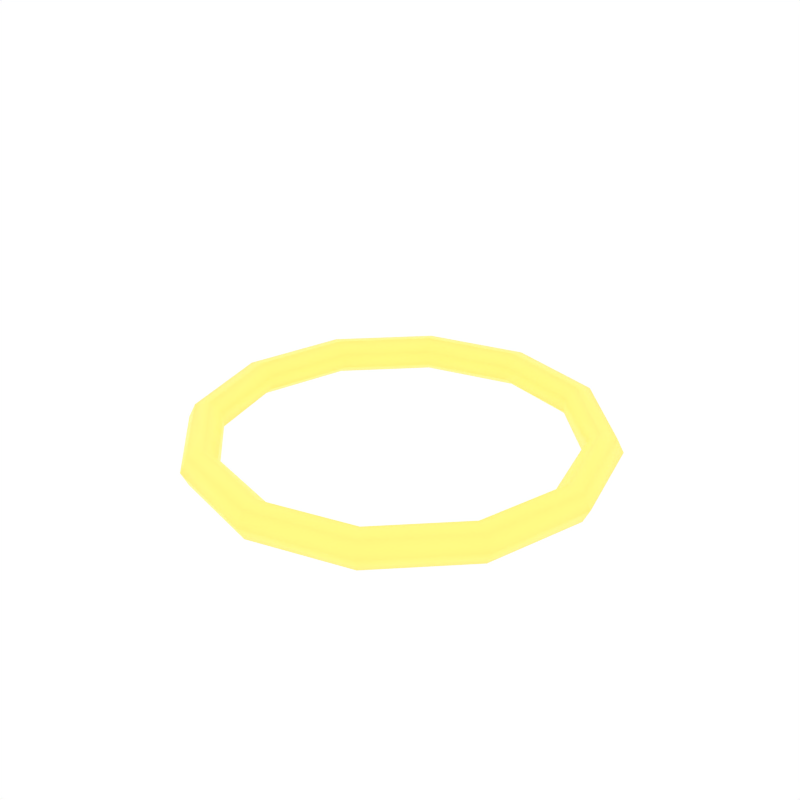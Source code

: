 # Source: Swoosh.blend  (saved by Blender 2.91.10; exported with 4.5.12 LTS)
import bpy
from mathutils import Matrix  # noqa: F401  (used for matrix-valued properties, if any)

bpy.ops.wm.read_factory_settings(use_empty=True)
scene = bpy.context.scene
scene.name = 'Scene'

# ---- collections
col_collection_1 = bpy.data.collections.new('Collection 1'); scene.collection.children.link(col_collection_1)

# ---- materials (node trees are filled in below, after node groups)
mat_material = bpy.data.materials.new('Material')
mat_material.use_transparent_shadow = False

# ---- material node trees
mat_material.use_nodes = True; mat_material.node_tree.nodes.clear()
_N = mat_material.node_tree.nodes; _L = mat_material.node_tree.links
n0 = _N.new('ShaderNodeBsdfPrincipled'); n0.name = 'Principled BSDF'; n0.location = (10, 300)
n0.distribution = 'GGX'
n0.subsurface_method = 'BURLEY'
n0.inputs[0].default_value = (0.9451, 0.7523, 0.1678, 1.0)
n0.inputs[3].default_value = 1.45
n0.inputs[27].default_value = (0.3707, 0.2092, 0.0402, 1.0)
n0.inputs[28].default_value = 1.0
n1 = _N.new('ShaderNodeOutputMaterial'); n1.name = 'Material Output'; n1.location = (300, 300)
_L.new(n0.outputs[0], n1.inputs[0])
n1.is_active_output = True

# ---- world
world_world = bpy.data.worlds.new('World'); scene.world = world_world
world_world.color = (1.0, 1.0, 1.0)
world_world.use_sun_shadow = False
world_world.sun_shadow_jitter_overblur = 0.0
world_world.cycles.sampling_method = 'NONE'
world_world.cycles.sample_map_resolution = 256

# ---- meshes
me_torus_001 = bpy.data.meshes.new('Torus.001')
me_torus_001.from_pydata([(0.8, 0.0, 0.2258), (0.7736, 0.0, 0.2805), (0.7144, 0.0, 0.294), (0.6669, 0.0, 0.2561), (0.6669, 0.0, 0.1954), (0.7144, 0.0, 0.1575), (0.7736, 0.0, 0.171), (0.6928, 0.4, 0.2258), (0.67, 0.3868, 0.2805), (0.6187, 0.3572, 0.294), (0.5776, 0.3335, 0.2561), (0.5776, 0.3335, 0.1954), (0.6187, 0.3572, 0.1575), (0.67, 0.3868, 0.171), (0.4, 0.6928, 0.2258), (0.3868, 0.67, 0.2805), (0.3572, 0.6187, 0.294), (0.3335, 0.5776, 0.2561), (0.3335, 0.5776, 0.1954), (0.3572, 0.6187, 0.1575), (0.3868, 0.67, 0.171), (0.0, 0.8, 0.2258), (-1.192e-07, 0.7736, 0.2805), (-1.192e-07, 0.7144, 0.294), (-1.192e-07, 0.6669, 0.2561), (-1.192e-07, 0.6669, 0.1954), (-1.192e-07, 0.7144, 0.1575), (-1.192e-07, 0.7736, 0.171), (-0.4, 0.6928, 0.2258), (-0.3868, 0.67, 0.2805), (-0.3572, 0.6187, 0.294), (-0.3335, 0.5776, 0.2561), (-0.3335, 0.5776, 0.1954), (-0.3572, 0.6187, 0.1575), (-0.3868, 0.67, 0.171), (-0.6928, 0.4, 0.2258), (-0.67, 0.3868, 0.2805), (-0.6187, 0.3572, 0.294), (-0.5776, 0.3335, 0.2561), (-0.5776, 0.3335, 0.1954), (-0.6187, 0.3572, 0.1575), (-0.67, 0.3868, 0.171), (-0.8, 5.96e-08, 0.2258), (-0.7736, 5.96e-08, 0.2805), (-0.7144, 5.96e-08, 0.294), (-0.6669, 5.96e-08, 0.2561), (-0.6669, 5.96e-08, 0.1954), (-0.7144, 5.96e-08, 0.1575), (-0.7736, 5.96e-08, 0.171), (-0.6928, -0.4, 0.2258), (-0.67, -0.3868, 0.2805), (-0.6187, -0.3572, 0.294), (-0.5776, -0.3335, 0.2561), (-0.5776, -0.3335, 0.1954), (-0.6187, -0.3572, 0.1575), (-0.67, -0.3868, 0.171), (-0.4, -0.6928, 0.2258), (-0.3868, -0.67, 0.2805), (-0.3572, -0.6187, 0.294), (-0.3335, -0.5776, 0.2561), (-0.3335, -0.5776, 0.1954), (-0.3572, -0.6187, 0.1575), (-0.3868, -0.67, 0.171), (0.0, -0.8, 0.2258), (-1.192e-07, -0.7736, 0.2805), (-1.192e-07, -0.7144, 0.294), (-1.192e-07, -0.6669, 0.2561), (-1.192e-07, -0.6669, 0.1954), (-1.192e-07, -0.7144, 0.1575), (-1.192e-07, -0.7736, 0.171), (0.4, -0.6928, 0.2258), (0.3868, -0.67, 0.2805), (0.3572, -0.6187, 0.294), (0.3335, -0.5776, 0.2561), (0.3335, -0.5776, 0.1954), (0.3572, -0.6187, 0.1575), (0.3868, -0.67, 0.171), (0.6928, -0.4, 0.2258), (0.67, -0.3868, 0.2805), (0.6187, -0.3572, 0.294), (0.5776, -0.3335, 0.2561), (0.5776, -0.3335, 0.1954), (0.6187, -0.3572, 0.1575), (0.67, -0.3868, 0.171)], [], [(0, 7, 8, 1), (1, 8, 9, 2), (2, 9, 10, 3), (3, 10, 11, 4), (4, 11, 12, 5), (5, 12, 13, 6), (6, 13, 7, 0), (7, 14, 15, 8), (8, 15, 16, 9), (9, 16, 17, 10), (10, 17, 18, 11), (11, 18, 19, 12), (12, 19, 20, 13), (13, 20, 14, 7), (14, 21, 22, 15), (15, 22, 23, 16), (16, 23, 24, 17), (17, 24, 25, 18), (18, 25, 26, 19), (19, 26, 27, 20), (20, 27, 21, 14), (21, 28, 29, 22), (22, 29, 30, 23), (23, 30, 31, 24), (24, 31, 32, 25), (25, 32, 33, 26), (26, 33, 34, 27), (27, 34, 28, 21), (28, 35, 36, 29), (29, 36, 37, 30), (30, 37, 38, 31), (31, 38, 39, 32), (32, 39, 40, 33), (33, 40, 41, 34), (34, 41, 35, 28), (35, 42, 43, 36), (36, 43, 44, 37), (37, 44, 45, 38), (38, 45, 46, 39), (39, 46, 47, 40), (40, 47, 48, 41), (41, 48, 42, 35), (42, 49, 50, 43), (43, 50, 51, 44), (44, 51, 52, 45), (45, 52, 53, 46), (46, 53, 54, 47), (47, 54, 55, 48), (48, 55, 49, 42), (49, 56, 57, 50), (50, 57, 58, 51), (51, 58, 59, 52), (52, 59, 60, 53), (53, 60, 61, 54), (54, 61, 62, 55), (55, 62, 56, 49), (56, 63, 64, 57), (57, 64, 65, 58), (58, 65, 66, 59), (59, 66, 67, 60), (60, 67, 68, 61), (61, 68, 69, 62), (62, 69, 63, 56), (63, 70, 71, 64), (64, 71, 72, 65), (65, 72, 73, 66), (66, 73, 74, 67), (67, 74, 75, 68), (68, 75, 76, 69), (69, 76, 70, 63), (70, 77, 78, 71), (71, 78, 79, 72), (72, 79, 80, 73), (73, 80, 81, 74), (74, 81, 82, 75), (75, 82, 83, 76), (76, 83, 77, 70), (77, 0, 1, 78), (78, 1, 2, 79), (79, 2, 3, 80), (80, 3, 4, 81), (81, 4, 5, 82), (82, 5, 6, 83), (83, 6, 0, 77)])
me_torus_001.polygons.foreach_set('use_smooth', [True] * 84)
_uv = me_torus_001.uv_layers.new(name='UVMap')
_uv.uv.foreach_set('vector', [0.5, 0.5714, 0.5833, 0.5714, 0.5833, 0.7143, 0.5, 0.7143, 0.5, 0.7143, 0.5833, 0.7143, 0.5833, 0.8571, 0.5, 0.8571, 0.5, 0.8571, 0.5833, 0.8571, 0.5833, 1.0, 0.5, 1.0, 0.5, -2.22e-16, 0.5833, -2.22e-16, 0.5833, 0.1429, 0.5, 0.1429, 0.5, 0.1429, 0.5833, 0.1429, 0.5833, 0.2857, 0.5, 0.2857, 0.5, 0.2857, 0.5833, 0.2857, 0.5833, 0.4286, 0.5, 0.4286, 0.5, 0.4286, 0.5833, 0.4286, 0.5833, 0.5714, 0.5, 0.5714, 0.5833, 0.5714, 0.6667, 0.5714, 0.6667, 0.7143, 0.5833, 0.7143, 0.5833, 0.7143, 0.6667, 0.7143, 0.6667, 0.8571, 0.5833, 0.8571, 0.5833, 0.8571, 0.6667, 0.8571, 0.6667, 1.0, 0.5833, 1.0, 0.5833, -2.22e-16, 0.6667, -2.22e-16, 0.6667, 0.1429, 0.5833, 0.1429, 0.5833, 0.1429, 0.6667, 0.1429, 0.6667, 0.2857, 0.5833, 0.2857, 0.5833, 0.2857, 0.6667, 0.2857, 0.6667, 0.4286, 0.5833, 0.4286, 0.5833, 0.4286, 0.6667, 0.4286, 0.6667, 0.5714, 0.5833, 0.5714, 0.6667, 0.5714, 0.75, 0.5714, 0.75, 0.7143, 0.6667, 0.7143, 0.6667, 0.7143, 0.75, 0.7143, 0.75, 0.8571, 0.6667, 0.8571, 0.6667, 0.8571, 0.75, 0.8571, 0.75, 1.0, 0.6667, 1.0, 0.6667, -2.22e-16, 0.75, -2.22e-16, 0.75, 0.1429, 0.6667, 0.1429, 0.6667, 0.1429, 0.75, 0.1429, 0.75, 0.2857, 0.6667, 0.2857, 0.6667, 0.2857, 0.75, 0.2857, 0.75, 0.4286, 0.6667, 0.4286, 0.6667, 0.4286, 0.75, 0.4286, 0.75, 0.5714, 0.6667, 0.5714, 0.75, 0.5714, 0.8333, 0.5714, 0.8333, 0.7143, 0.75, 0.7143, 0.75, 0.7143, 0.8333, 0.7143, 0.8333, 0.8571, 0.75, 0.8571, 0.75, 0.8571, 0.8333, 0.8571, 0.8333, 1.0, 0.75, 1.0, 0.75, -2.22e-16, 0.8333, -2.22e-16, 0.8333, 0.1429, 0.75, 0.1429, 0.75, 0.1429, 0.8333, 0.1429, 0.8333, 0.2857, 0.75, 0.2857, 0.75, 0.2857, 0.8333, 0.2857, 0.8333, 0.4286, 0.75, 0.4286, 0.75, 0.4286, 0.8333, 0.4286, 0.8333, 0.5714, 0.75, 0.5714, 0.8333, 0.5714, 0.9167, 0.5714, 0.9167, 0.7143, 0.8333, 0.7143, 0.8333, 0.7143, 0.9167, 0.7143, 0.9167, 0.8571, 0.8333, 0.8571, 0.8333, 0.8571, 0.9167, 0.8571, 0.9167, 1.0, 0.8333, 1.0, 0.8333, -2.22e-16, 0.9167, -2.22e-16, 0.9167, 0.1429, 0.8333, 0.1429, 0.8333, 0.1429, 0.9167, 0.1429, 0.9167, 0.2857, 0.8333, 0.2857, 0.8333, 0.2857, 0.9167, 0.2857, 0.9167, 0.4286, 0.8333, 0.4286, 0.8333, 0.4286, 0.9167, 0.4286, 0.9167, 0.5714, 0.8333, 0.5714, 0.9167, 0.5714, 1.0, 0.5714, 1.0, 0.7143, 0.9167, 0.7143, 0.9167, 0.7143, 1.0, 0.7143, 1.0, 0.8571, 0.9167, 0.8571, 0.9167, 0.8571, 1.0, 0.8571, 1.0, 1.0, 0.9167, 1.0, 0.9167, -2.22e-16, 1.0, -2.22e-16, 1.0, 0.1429, 0.9167, 0.1429, 0.9167, 0.1429, 1.0, 0.1429, 1.0, 0.2857, 0.9167, 0.2857, 0.9167, 0.2857, 1.0, 0.2857, 1.0, 0.4286, 0.9167, 0.4286, 0.9167, 0.4286, 1.0, 0.4286, 1.0, 0.5714, 0.9167, 0.5714, 2.22e-16, 0.5714, 0.08333, 0.5714, 0.08333, 0.7143, 2.22e-16, 0.7143, 2.22e-16, 0.7143, 0.08333, 0.7143, 0.08333, 0.8571, 2.22e-16, 0.8571, 2.22e-16, 0.8571, 0.08333, 0.8571, 0.08333, 1.0, 2.22e-16, 1.0, 2.22e-16, -2.22e-16, 0.08333, -2.22e-16, 0.08333, 0.1429, 2.22e-16, 0.1429, 2.22e-16, 0.1429, 0.08333, 0.1429, 0.08333, 0.2857, 2.22e-16, 0.2857, 2.22e-16, 0.2857, 0.08333, 0.2857, 0.08333, 0.4286, 2.22e-16, 0.4286, 2.22e-16, 0.4286, 0.08333, 0.4286, 0.08333, 0.5714, 2.22e-16, 0.5714, 0.08333, 0.5714, 0.1667, 0.5714, 0.1667, 0.7143, 0.08333, 0.7143, 0.08333, 0.7143, 0.1667, 0.7143, 0.1667, 0.8571, 0.08333, 0.8571, 0.08333, 0.8571, 0.1667, 0.8571, 0.1667, 1.0, 0.08333, 1.0, 0.08333, -2.22e-16, 0.1667, -2.22e-16, 0.1667, 0.1429, 0.08333, 0.1429, 0.08333, 0.1429, 0.1667, 0.1429, 0.1667, 0.2857, 0.08333, 0.2857, 0.08333, 0.2857, 0.1667, 0.2857, 0.1667, 0.4286, 0.08333, 0.4286, 0.08333, 0.4286, 0.1667, 0.4286, 0.1667, 0.5714, 0.08333, 0.5714, 0.1667, 0.5714, 0.25, 0.5714, 0.25, 0.7143, 0.1667, 0.7143, 0.1667, 0.7143, 0.25, 0.7143, 0.25, 0.8571, 0.1667, 0.8571, 0.1667, 0.8571, 0.25, 0.8571, 0.25, 1.0, 0.1667, 1.0, 0.1667, -2.22e-16, 0.25, -2.22e-16, 0.25, 0.1429, 0.1667, 0.1429, 0.1667, 0.1429, 0.25, 0.1429, 0.25, 0.2857, 0.1667, 0.2857, 0.1667, 0.2857, 0.25, 0.2857, 0.25, 0.4286, 0.1667, 0.4286, 0.1667, 0.4286, 0.25, 0.4286, 0.25, 0.5714, 0.1667, 0.5714, 0.25, 0.5714, 0.3333, 0.5714, 0.3333, 0.7143, 0.25, 0.7143, 0.25, 0.7143, 0.3333, 0.7143, 0.3333, 0.8571, 0.25, 0.8571, 0.25, 0.8571, 0.3333, 0.8571, 0.3333, 1.0, 0.25, 1.0, 0.25, -2.22e-16, 0.3333, -2.22e-16, 0.3333, 0.1429, 0.25, 0.1429, 0.25, 0.1429, 0.3333, 0.1429, 0.3333, 0.2857, 0.25, 0.2857, 0.25, 0.2857, 0.3333, 0.2857, 0.3333, 0.4286, 0.25, 0.4286, 0.25, 0.4286, 0.3333, 0.4286, 0.3333, 0.5714, 0.25, 0.5714, 0.3333, 0.5714, 0.4167, 0.5714, 0.4167, 0.7143, 0.3333, 0.7143, 0.3333, 0.7143, 0.4167, 0.7143, 0.4167, 0.8571, 0.3333, 0.8571, 0.3333, 0.8571, 0.4167, 0.8571, 0.4167, 1.0, 0.3333, 1.0, 0.3333, -2.22e-16, 0.4167, -2.22e-16, 0.4167, 0.1429, 0.3333, 0.1429, 0.3333, 0.1429, 0.4167, 0.1429, 0.4167, 0.2857, 0.3333, 0.2857, 0.3333, 0.2857, 0.4167, 0.2857, 0.4167, 0.4286, 0.3333, 0.4286, 0.3333, 0.4286, 0.4167, 0.4286, 0.4167, 0.5714, 0.3333, 0.5714, 0.4167, 0.5714, 0.5, 0.5714, 0.5, 0.7143, 0.4167, 0.7143, 0.4167, 0.7143, 0.5, 0.7143, 0.5, 0.8571, 0.4167, 0.8571, 0.4167, 0.8571, 0.5, 0.8571, 0.5, 1.0, 0.4167, 1.0, 0.4167, -2.22e-16, 0.5, -2.22e-16, 0.5, 0.1429, 0.4167, 0.1429, 0.4167, 0.1429, 0.5, 0.1429, 0.5, 0.2857, 0.4167, 0.2857, 0.4167, 0.2857, 0.5, 0.2857, 0.5, 0.4286, 0.4167, 0.4286, 0.4167, 0.4286, 0.5, 0.4286, 0.5, 0.5714, 0.4167, 0.5714])
me_torus_001.materials.append(mat_material)
me_torus_001.use_remesh_fix_poles = True
me_torus_001.use_remesh_preserve_attributes = False
me_torus_001.use_mirror_vertex_groups = False
me_torus_001.update()
arm_armature = bpy.data.armatures.new('Armature')  # bones are not reproduced

# ---- objects
ob_torus_001 = bpy.data.objects.new('Torus.001', me_torus_001)
ob_armature = bpy.data.objects.new('Armature', arm_armature)

# ---- transforms, parenting, visibility, modifiers, constraints
ob_torus_001.parent = ob_armature
ob_torus_001.location = (0.0, 0.0, 0.09062)
ob_torus_001.scale = (1.02, 1.02, 1.0)
ob_torus_001.lineart.crease_threshold = 0.0
_vg = ob_torus_001.vertex_groups.new(name='Bone')
for _i, _w in zip([0, 1, 2, 3, 4, 5, 6, 7, 8, 9, 10, 11, 12, 13, 14, 15, 16, 17, 18, 19, 20, 21, 22, 23, 24, 25, 26, 27, 28, 29, 30, 31, 32, 33, 34, 35, 36, 37, 38, 39, 40, 41, 42, 43, 44, 45, 46, 47, 48, 49, 50, 51, 52, 53, 54, 55, 56, 57, 58, 59, 60, 61, 62, 63, 64, 65, 66, 67, 68, 69, 70, 71, 72, 73, 74, 75, 76, 77, 78, 79, 80, 81, 82, 83], [1.0, 1.0, 1.0, 1.0, 1.0, 1.0, 1.0, 1.0, 1.0, 1.0, 1.0, 1.0, 1.0, 1.0, 1.0, 1.0, 1.0, 1.0, 1.0, 1.0, 1.0, 1.0, 1.0, 1.0, 1.0, 1.0, 1.0, 1.0, 1.0, 1.0, 1.0, 1.0, 1.0, 1.0, 1.0, 1.0, 1.0, 1.0, 1.0, 1.0, 1.0, 1.0, 1.0, 1.0, 1.0, 1.0, 1.0, 1.0, 1.0, 1.0, 1.0, 1.0, 1.0, 1.0, 1.0, 1.0, 1.0, 1.0, 1.0, 1.0, 1.0, 1.0, 1.0, 1.0, 1.0, 1.0, 1.0, 1.0, 1.0, 1.0, 1.0, 1.0, 1.0, 1.0, 1.0, 1.0, 1.0, 1.0, 1.0, 1.0, 1.0, 1.0, 1.0, 1.0]): _vg.add([_i], _w, 'REPLACE')
_m = ob_torus_001.modifiers.new('Armature', 'ARMATURE')
_m.object = ob_armature
ob_armature.location = (0.0, 0.0, 0.0)
ob_armature.lineart.crease_threshold = 0.0

# ---- collection membership
col_collection_1.objects.link(ob_torus_001)
col_collection_1.objects.link(ob_armature)

# ---- scene / render settings (as saved in the file)
scene.frame_start = 0; scene.frame_end = 60; scene.frame_set(32)
scene.render.engine = 'BLENDER_EEVEE_NEXT'
scene.render.resolution_x = 1000
scene.render.resolution_y = 1000
scene.render.dither_intensity = 0.0
scene.cycles.samples = 200
scene.cycles.sampling_pattern = 'TABULATED_SOBOL'
scene.cycles.light_sampling_threshold = 0.0
scene.cycles.use_adaptive_sampling = False
scene.cycles.use_light_tree = False
scene.cycles.caustics_reflective = False
scene.cycles.caustics_refractive = False
scene.cycles.blur_glossy = 0.0
scene.cycles.max_bounces = 2
scene.cycles.pixel_filter_type = 'GAUSSIAN'
scene.cycles.sample_clamp_indirect = 0.0
scene.view_settings.view_transform = 'Standard'
bpy.context.view_layer.update()

# ---- added for rendering (the .blend has no active camera): camera
cam_auto = bpy.data.cameras.new('AutoCamera')
cam_auto.lens = 50.0
cam_auto.sensor_width = 36.0
cam_auto.clip_end = 1000.0
ob_auto_camera = bpy.data.objects.new('AutoCamera', cam_auto)
scene.collection.objects.link(ob_auto_camera)
ob_auto_camera.location = (2.30967, -2.77161, 2.30602)
ob_auto_camera.rotation_euler = (1.09748, -7.21219e-08, 0.694738)
scene.camera = ob_auto_camera
bpy.context.view_layer.update()
